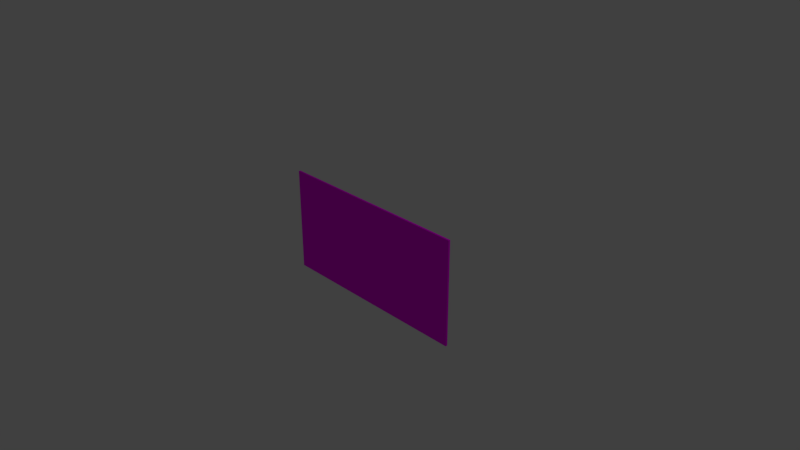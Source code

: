 # Source: sirius_family.blend  (saved by Blender 2.79.0; exported with 4.5.12 LTS)
import bpy
from mathutils import Matrix  # noqa: F401  (used for matrix-valued properties, if any)

bpy.ops.wm.read_factory_settings(use_empty=True)
scene = bpy.context.scene
scene.name = 'Scene'

# ---- collections
col_collection_1 = bpy.data.collections.new('Collection 1'); scene.collection.children.link(col_collection_1)

# ---- images (referenced by path relative to the original .blend; pixels are not part of the script)
import os
ASSET_DIR = os.environ.get("B2B_ASSET_DIR", "")  # directory of the original .blend (textures are referenced by path, not embedded)
HERE = os.path.dirname(os.path.abspath(__file__))  # packed textures are extracted next to this script under _unpacked/

def load_image(name, relpath, width, height, colorspace="sRGB"):
    """Load a texture the original file referenced (path relative to the .blend, or extracted next to this script)."""
    p = next((c for c in (os.path.join(HERE, relpath), os.path.join(ASSET_DIR, relpath)) if relpath and os.path.exists(c)), "")
    if p:
        img = bpy.data.images.load(p, check_existing=True)
        img.name = name
    else:  # same state as the original file: an image datablock whose file is absent (Cycles renders it pink)
        img = bpy.data.images.new(name, width, height)
        img.source = "FILE"
        img.filepath = "//" + (relpath or name)
    img.colorspace_settings.name = colorspace
    return img
img_sirius_family_jpg = load_image('sirius family.jpg', 'sirius family.jpg', 1024, 1024, 'sRGB')

# ---- materials (node trees are filled in below, after node groups)
mat_material = bpy.data.materials.new('Material')
mat_material.alpha_threshold = 0.0
mat_material.roughness = 0.5
mat_material.line_color = (0.0, 0.0, 0.0, 1.0)

# ---- material node trees
mat_material.use_nodes = True; mat_material.node_tree.nodes.clear()
_N = mat_material.node_tree.nodes; _L = mat_material.node_tree.links
n0 = _N.new('ShaderNodeOutputMaterial'); n0.name = 'Material Output'; n0.location = (300, 300)
n1 = _N.new('ShaderNodeBsdfDiffuse'); n1.name = 'Diffuse BSDF'; n1.location = (10, 300)
n2 = _N.new('ShaderNodeTexImage'); n2.name = 'Image Texture'; n2.location = (-307, 372)
n2.width = 140
n2.image = img_sirius_family_jpg
_L.new(n1.outputs[0], n0.inputs[0])
_L.new(n2.outputs[0], n1.inputs[0])
n0.is_active_output = True

# ---- world
world_world = bpy.data.worlds.new('World'); scene.world = world_world
world_world.color = (0.05088, 0.05088, 0.05088)
world_world.use_sun_shadow = False
world_world.sun_shadow_jitter_overblur = 0.0
world_world.cycles.sampling_method = 'MANUAL'

# ---- cameras
cam_camera = bpy.data.cameras.new('Camera')
cam_camera.clip_end = 100.0
cam_camera.lens = 35.0
cam_camera.sensor_width = 32.0
cam_camera.sensor_height = 18.0
cam_camera.ortho_scale = 7.314
cam_camera.dof.focus_distance = 0.0

# ---- lights
light_lamp = bpy.data.lights.new('Lamp', 'POINT')
light_lamp.transmission_factor = 0.0
light_lamp.cutoff_distance = 30.0
light_lamp.energy = 100.0
light_lamp.shadow_buffer_clip_start = 1.001
light_lamp.shadow_soft_size = 0.1
light_lamp.shadow_maximum_resolution = 0.006
light_lamp.use_absolute_resolution = True

# ---- meshes
me_cube = bpy.data.meshes.new('Cube')
me_cube.from_pydata([(1.402, 0.01473, -0.7256), (1.402, -0.01473, -0.7256), (-1.402, -0.01473, -0.7256), (-1.402, 0.01473, -0.7256), (1.402, 0.01473, 0.7256), (1.402, -0.01473, 0.7256), (-1.402, -0.01473, 0.7256), (-1.402, 0.01473, 0.7256)], [], [(0, 1, 2, 3), (4, 7, 6, 5), (0, 4, 5, 1), (1, 5, 6, 2), (2, 6, 7, 3), (4, 0, 3, 7)])
_uv = me_cube.uv_layers.new(name='UVMap')
_uv.uv.foreach_set('vector', [0.9722, 0.1917, 0.9722, 0.7642, 0.02779, 0.7642, 0.02779, 0.1917, 0.9722, 0.1917, 0.9722, 0.7642, 0.02779, 0.7642, 0.02779, 0.1917, 0.9722, 0.1917, 0.9722, 0.7642, 0.02779, 0.7642, 0.02779, 0.1917, 0.9722, 0.1917, 0.9722, 0.7642, 0.02779, 0.7642, 0.02779, 0.1917, 0.9722, 0.1917, 0.9722, 0.7642, 0.02779, 0.7642, 0.02779, 0.1917, 0.9722, 0.1917, 0.9722, 0.7642, 0.02779, 0.7642, 0.02779, 0.1917])
me_cube.materials.append(mat_material)
me_cube.use_remesh_preserve_volume = False
me_cube.use_remesh_preserve_attributes = False
me_cube.use_mirror_vertex_groups = False
me_cube.update()

# ---- objects
ob_cube = bpy.data.objects.new('Cube', me_cube)
ob_lamp = bpy.data.objects.new('Lamp', light_lamp)
ob_camera = bpy.data.objects.new('Camera', cam_camera)

# ---- transforms, parenting, visibility, modifiers, constraints
ob_cube.location = (0.0, 0.0, 0.0)
ob_cube.lock_rotations_4d = False
ob_cube.empty_display_type = 'ARROWS'
ob_cube.lineart.crease_threshold = 0.0
ob_lamp.location = (4.076, 1.005, 5.904)
ob_lamp.rotation_euler = (0.6503, 0.05522, 1.866)
ob_lamp.lock_rotations_4d = False
ob_lamp.empty_display_type = 'ARROWS'
ob_lamp.color = (0.0, 0.0, 0.0, 0.0)
ob_lamp.lineart.crease_threshold = 0.0
ob_camera.location = (7.481, -6.508, 5.344)
ob_camera.rotation_euler = (1.109, 0.0, 0.8149)
ob_camera.lock_rotations_4d = False
ob_camera.empty_display_type = 'ARROWS'
ob_camera.color = (0.0, 0.0, 0.0, 0.0)
ob_camera.display_type = 'WIRE'
ob_camera.lineart.crease_threshold = 0.0

# ---- collection membership
col_collection_1.objects.link(ob_cube)
col_collection_1.objects.link(ob_lamp)
col_collection_1.objects.link(ob_camera)

# ---- scene / render settings (as saved in the file)
scene.camera = ob_camera
scene.frame_start = 1; scene.frame_end = 250; scene.frame_set(1)
scene.render.engine = 'CYCLES'
scene.render.resolution_percentage = 50
scene.render.dither_intensity = 0.0
scene.cycles.use_denoising = False
scene.cycles.samples = 128
scene.cycles.sampling_pattern = 'TABULATED_SOBOL'
scene.cycles.use_adaptive_sampling = False
scene.cycles.use_light_tree = False
scene.cycles.blur_glossy = 0.0
scene.cycles.sample_clamp_indirect = 0.0
scene.view_settings.view_transform = 'Standard'
bpy.context.view_layer.update()
